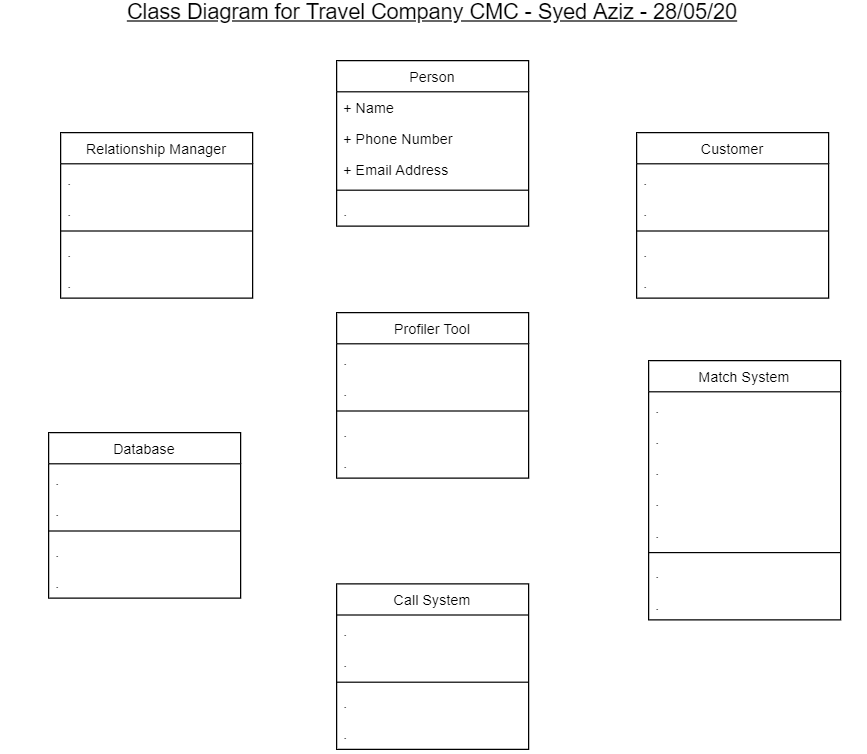

The diagram above was exported from draw.io. Its source (the exported page's mxGraphModel, read from the mxfile embedded in the PNG):
<mxGraphModel dx="1117" dy="670" grid="1" gridSize="10" guides="1" tooltips="1" connect="1" arrows="1" fold="1" page="1" pageScale="1" pageWidth="827" pageHeight="1169" math="0" shadow="0">
  <root>
    <mxCell id="WIyWlLk6GJQsqaUBKTNV-0" />
    <mxCell id="WIyWlLk6GJQsqaUBKTNV-1" parent="WIyWlLk6GJQsqaUBKTNV-0" />
    <mxCell id="yNCc2F_dKs2cNqfXcaa9-0" value="&lt;font style=&quot;font-size: 18px&quot;&gt;&lt;u&gt;Class Diagram for Travel Company CMC - Syed Aziz - 28/05/20&lt;/u&gt;&lt;/font&gt;" style="text;html=1;strokeColor=none;fillColor=none;align=center;verticalAlign=middle;whiteSpace=wrap;rounded=0;" vertex="1" parent="WIyWlLk6GJQsqaUBKTNV-1">
      <mxGeometry x="60" y="30" width="720" height="20" as="geometry" />
    </mxCell>
    <mxCell id="zkfFHV4jXpPFQw0GAbJ--17" value="Match System" style="swimlane;fontStyle=0;align=center;verticalAlign=top;childLayout=stackLayout;horizontal=1;startSize=26;horizontalStack=0;resizeParent=1;resizeLast=0;collapsible=1;marginBottom=0;rounded=0;shadow=0;strokeWidth=1;" parent="WIyWlLk6GJQsqaUBKTNV-1" vertex="1">
      <mxGeometry x="600" y="330" width="160" height="216" as="geometry">
        <mxRectangle x="550" y="140" width="160" height="26" as="alternateBounds" />
      </mxGeometry>
    </mxCell>
    <mxCell id="zkfFHV4jXpPFQw0GAbJ--18" value="." style="text;align=left;verticalAlign=top;spacingLeft=4;spacingRight=4;overflow=hidden;rotatable=0;points=[[0,0.5],[1,0.5]];portConstraint=eastwest;" parent="zkfFHV4jXpPFQw0GAbJ--17" vertex="1">
      <mxGeometry y="26" width="160" height="26" as="geometry" />
    </mxCell>
    <mxCell id="zkfFHV4jXpPFQw0GAbJ--19" value="." style="text;align=left;verticalAlign=top;spacingLeft=4;spacingRight=4;overflow=hidden;rotatable=0;points=[[0,0.5],[1,0.5]];portConstraint=eastwest;rounded=0;shadow=0;html=0;" parent="zkfFHV4jXpPFQw0GAbJ--17" vertex="1">
      <mxGeometry y="52" width="160" height="26" as="geometry" />
    </mxCell>
    <mxCell id="zkfFHV4jXpPFQw0GAbJ--20" value="." style="text;align=left;verticalAlign=top;spacingLeft=4;spacingRight=4;overflow=hidden;rotatable=0;points=[[0,0.5],[1,0.5]];portConstraint=eastwest;rounded=0;shadow=0;html=0;" parent="zkfFHV4jXpPFQw0GAbJ--17" vertex="1">
      <mxGeometry y="78" width="160" height="26" as="geometry" />
    </mxCell>
    <mxCell id="zkfFHV4jXpPFQw0GAbJ--21" value="." style="text;align=left;verticalAlign=top;spacingLeft=4;spacingRight=4;overflow=hidden;rotatable=0;points=[[0,0.5],[1,0.5]];portConstraint=eastwest;rounded=0;shadow=0;html=0;" parent="zkfFHV4jXpPFQw0GAbJ--17" vertex="1">
      <mxGeometry y="104" width="160" height="26" as="geometry" />
    </mxCell>
    <mxCell id="zkfFHV4jXpPFQw0GAbJ--22" value="." style="text;align=left;verticalAlign=top;spacingLeft=4;spacingRight=4;overflow=hidden;rotatable=0;points=[[0,0.5],[1,0.5]];portConstraint=eastwest;rounded=0;shadow=0;html=0;" parent="zkfFHV4jXpPFQw0GAbJ--17" vertex="1">
      <mxGeometry y="130" width="160" height="26" as="geometry" />
    </mxCell>
    <mxCell id="zkfFHV4jXpPFQw0GAbJ--23" value="" style="line;html=1;strokeWidth=1;align=left;verticalAlign=middle;spacingTop=-1;spacingLeft=3;spacingRight=3;rotatable=0;labelPosition=right;points=[];portConstraint=eastwest;" parent="zkfFHV4jXpPFQw0GAbJ--17" vertex="1">
      <mxGeometry y="156" width="160" height="8" as="geometry" />
    </mxCell>
    <mxCell id="zkfFHV4jXpPFQw0GAbJ--24" value="." style="text;align=left;verticalAlign=top;spacingLeft=4;spacingRight=4;overflow=hidden;rotatable=0;points=[[0,0.5],[1,0.5]];portConstraint=eastwest;" parent="zkfFHV4jXpPFQw0GAbJ--17" vertex="1">
      <mxGeometry y="164" width="160" height="26" as="geometry" />
    </mxCell>
    <mxCell id="zkfFHV4jXpPFQw0GAbJ--25" value="." style="text;align=left;verticalAlign=top;spacingLeft=4;spacingRight=4;overflow=hidden;rotatable=0;points=[[0,0.5],[1,0.5]];portConstraint=eastwest;" parent="zkfFHV4jXpPFQw0GAbJ--17" vertex="1">
      <mxGeometry y="190" width="160" height="26" as="geometry" />
    </mxCell>
    <mxCell id="zkfFHV4jXpPFQw0GAbJ--0" value="Person" style="swimlane;fontStyle=0;align=center;verticalAlign=top;childLayout=stackLayout;horizontal=1;startSize=26;horizontalStack=0;resizeParent=1;resizeLast=0;collapsible=1;marginBottom=0;rounded=0;shadow=0;strokeWidth=1;" parent="WIyWlLk6GJQsqaUBKTNV-1" vertex="1">
      <mxGeometry x="340" y="80" width="160" height="138" as="geometry">
        <mxRectangle x="230" y="140" width="160" height="26" as="alternateBounds" />
      </mxGeometry>
    </mxCell>
    <mxCell id="zkfFHV4jXpPFQw0GAbJ--1" value="+ Name&#10;" style="text;align=left;verticalAlign=top;spacingLeft=4;spacingRight=4;overflow=hidden;rotatable=0;points=[[0,0.5],[1,0.5]];portConstraint=eastwest;" parent="zkfFHV4jXpPFQw0GAbJ--0" vertex="1">
      <mxGeometry y="26" width="160" height="26" as="geometry" />
    </mxCell>
    <mxCell id="zkfFHV4jXpPFQw0GAbJ--2" value="+ Phone Number" style="text;align=left;verticalAlign=top;spacingLeft=4;spacingRight=4;overflow=hidden;rotatable=0;points=[[0,0.5],[1,0.5]];portConstraint=eastwest;rounded=0;shadow=0;html=0;" parent="zkfFHV4jXpPFQw0GAbJ--0" vertex="1">
      <mxGeometry y="52" width="160" height="26" as="geometry" />
    </mxCell>
    <mxCell id="zkfFHV4jXpPFQw0GAbJ--3" value="+ Email Address" style="text;align=left;verticalAlign=top;spacingLeft=4;spacingRight=4;overflow=hidden;rotatable=0;points=[[0,0.5],[1,0.5]];portConstraint=eastwest;rounded=0;shadow=0;html=0;" parent="zkfFHV4jXpPFQw0GAbJ--0" vertex="1">
      <mxGeometry y="78" width="160" height="26" as="geometry" />
    </mxCell>
    <mxCell id="zkfFHV4jXpPFQw0GAbJ--4" value="" style="line;html=1;strokeWidth=1;align=left;verticalAlign=middle;spacingTop=-1;spacingLeft=3;spacingRight=3;rotatable=0;labelPosition=right;points=[];portConstraint=eastwest;" parent="zkfFHV4jXpPFQw0GAbJ--0" vertex="1">
      <mxGeometry y="104" width="160" height="8" as="geometry" />
    </mxCell>
    <mxCell id="zkfFHV4jXpPFQw0GAbJ--5" value="." style="text;align=left;verticalAlign=top;spacingLeft=4;spacingRight=4;overflow=hidden;rotatable=0;points=[[0,0.5],[1,0.5]];portConstraint=eastwest;" parent="zkfFHV4jXpPFQw0GAbJ--0" vertex="1">
      <mxGeometry y="112" width="160" height="26" as="geometry" />
    </mxCell>
    <mxCell id="yNNYzgGhaQ9cCVmGqaN--16" value="Customer" style="swimlane;fontStyle=0;align=center;verticalAlign=top;childLayout=stackLayout;horizontal=1;startSize=26;horizontalStack=0;resizeParent=1;resizeLast=0;collapsible=1;marginBottom=0;rounded=0;shadow=0;strokeWidth=1;" vertex="1" parent="WIyWlLk6GJQsqaUBKTNV-1">
      <mxGeometry x="590" y="140" width="160" height="138" as="geometry">
        <mxRectangle x="130" y="380" width="160" height="26" as="alternateBounds" />
      </mxGeometry>
    </mxCell>
    <mxCell id="yNNYzgGhaQ9cCVmGqaN--17" value="." style="text;align=left;verticalAlign=top;spacingLeft=4;spacingRight=4;overflow=hidden;rotatable=0;points=[[0,0.5],[1,0.5]];portConstraint=eastwest;" vertex="1" parent="yNNYzgGhaQ9cCVmGqaN--16">
      <mxGeometry y="26" width="160" height="26" as="geometry" />
    </mxCell>
    <mxCell id="yNNYzgGhaQ9cCVmGqaN--18" value="." style="text;align=left;verticalAlign=top;spacingLeft=4;spacingRight=4;overflow=hidden;rotatable=0;points=[[0,0.5],[1,0.5]];portConstraint=eastwest;rounded=0;shadow=0;html=0;" vertex="1" parent="yNNYzgGhaQ9cCVmGqaN--16">
      <mxGeometry y="52" width="160" height="26" as="geometry" />
    </mxCell>
    <mxCell id="yNNYzgGhaQ9cCVmGqaN--19" value="" style="line;html=1;strokeWidth=1;align=left;verticalAlign=middle;spacingTop=-1;spacingLeft=3;spacingRight=3;rotatable=0;labelPosition=right;points=[];portConstraint=eastwest;" vertex="1" parent="yNNYzgGhaQ9cCVmGqaN--16">
      <mxGeometry y="78" width="160" height="8" as="geometry" />
    </mxCell>
    <mxCell id="yNNYzgGhaQ9cCVmGqaN--20" value="." style="text;align=left;verticalAlign=top;spacingLeft=4;spacingRight=4;overflow=hidden;rotatable=0;points=[[0,0.5],[1,0.5]];portConstraint=eastwest;fontStyle=0" vertex="1" parent="yNNYzgGhaQ9cCVmGqaN--16">
      <mxGeometry y="86" width="160" height="26" as="geometry" />
    </mxCell>
    <mxCell id="yNNYzgGhaQ9cCVmGqaN--21" value="." style="text;align=left;verticalAlign=top;spacingLeft=4;spacingRight=4;overflow=hidden;rotatable=0;points=[[0,0.5],[1,0.5]];portConstraint=eastwest;" vertex="1" parent="yNNYzgGhaQ9cCVmGqaN--16">
      <mxGeometry y="112" width="160" height="26" as="geometry" />
    </mxCell>
    <mxCell id="zkfFHV4jXpPFQw0GAbJ--6" value="Relationship Manager" style="swimlane;fontStyle=0;align=center;verticalAlign=top;childLayout=stackLayout;horizontal=1;startSize=26;horizontalStack=0;resizeParent=1;resizeLast=0;collapsible=1;marginBottom=0;rounded=0;shadow=0;strokeWidth=1;" parent="WIyWlLk6GJQsqaUBKTNV-1" vertex="1">
      <mxGeometry x="110" y="140" width="160" height="138" as="geometry">
        <mxRectangle x="130" y="380" width="160" height="26" as="alternateBounds" />
      </mxGeometry>
    </mxCell>
    <mxCell id="zkfFHV4jXpPFQw0GAbJ--7" value="." style="text;align=left;verticalAlign=top;spacingLeft=4;spacingRight=4;overflow=hidden;rotatable=0;points=[[0,0.5],[1,0.5]];portConstraint=eastwest;" parent="zkfFHV4jXpPFQw0GAbJ--6" vertex="1">
      <mxGeometry y="26" width="160" height="26" as="geometry" />
    </mxCell>
    <mxCell id="zkfFHV4jXpPFQw0GAbJ--8" value="." style="text;align=left;verticalAlign=top;spacingLeft=4;spacingRight=4;overflow=hidden;rotatable=0;points=[[0,0.5],[1,0.5]];portConstraint=eastwest;rounded=0;shadow=0;html=0;" parent="zkfFHV4jXpPFQw0GAbJ--6" vertex="1">
      <mxGeometry y="52" width="160" height="26" as="geometry" />
    </mxCell>
    <mxCell id="zkfFHV4jXpPFQw0GAbJ--9" value="" style="line;html=1;strokeWidth=1;align=left;verticalAlign=middle;spacingTop=-1;spacingLeft=3;spacingRight=3;rotatable=0;labelPosition=right;points=[];portConstraint=eastwest;" parent="zkfFHV4jXpPFQw0GAbJ--6" vertex="1">
      <mxGeometry y="78" width="160" height="8" as="geometry" />
    </mxCell>
    <mxCell id="zkfFHV4jXpPFQw0GAbJ--10" value="." style="text;align=left;verticalAlign=top;spacingLeft=4;spacingRight=4;overflow=hidden;rotatable=0;points=[[0,0.5],[1,0.5]];portConstraint=eastwest;fontStyle=0" parent="zkfFHV4jXpPFQw0GAbJ--6" vertex="1">
      <mxGeometry y="86" width="160" height="26" as="geometry" />
    </mxCell>
    <mxCell id="zkfFHV4jXpPFQw0GAbJ--11" value="." style="text;align=left;verticalAlign=top;spacingLeft=4;spacingRight=4;overflow=hidden;rotatable=0;points=[[0,0.5],[1,0.5]];portConstraint=eastwest;" parent="zkfFHV4jXpPFQw0GAbJ--6" vertex="1">
      <mxGeometry y="112" width="160" height="26" as="geometry" />
    </mxCell>
    <mxCell id="yNNYzgGhaQ9cCVmGqaN--10" value="Database" style="swimlane;fontStyle=0;align=center;verticalAlign=top;childLayout=stackLayout;horizontal=1;startSize=26;horizontalStack=0;resizeParent=1;resizeLast=0;collapsible=1;marginBottom=0;rounded=0;shadow=0;strokeWidth=1;" vertex="1" parent="WIyWlLk6GJQsqaUBKTNV-1">
      <mxGeometry x="100" y="390" width="160" height="138" as="geometry">
        <mxRectangle x="130" y="380" width="160" height="26" as="alternateBounds" />
      </mxGeometry>
    </mxCell>
    <mxCell id="yNNYzgGhaQ9cCVmGqaN--11" value="." style="text;align=left;verticalAlign=top;spacingLeft=4;spacingRight=4;overflow=hidden;rotatable=0;points=[[0,0.5],[1,0.5]];portConstraint=eastwest;" vertex="1" parent="yNNYzgGhaQ9cCVmGqaN--10">
      <mxGeometry y="26" width="160" height="26" as="geometry" />
    </mxCell>
    <mxCell id="yNNYzgGhaQ9cCVmGqaN--12" value="." style="text;align=left;verticalAlign=top;spacingLeft=4;spacingRight=4;overflow=hidden;rotatable=0;points=[[0,0.5],[1,0.5]];portConstraint=eastwest;rounded=0;shadow=0;html=0;" vertex="1" parent="yNNYzgGhaQ9cCVmGqaN--10">
      <mxGeometry y="52" width="160" height="26" as="geometry" />
    </mxCell>
    <mxCell id="yNNYzgGhaQ9cCVmGqaN--13" value="" style="line;html=1;strokeWidth=1;align=left;verticalAlign=middle;spacingTop=-1;spacingLeft=3;spacingRight=3;rotatable=0;labelPosition=right;points=[];portConstraint=eastwest;" vertex="1" parent="yNNYzgGhaQ9cCVmGqaN--10">
      <mxGeometry y="78" width="160" height="8" as="geometry" />
    </mxCell>
    <mxCell id="yNNYzgGhaQ9cCVmGqaN--14" value="." style="text;align=left;verticalAlign=top;spacingLeft=4;spacingRight=4;overflow=hidden;rotatable=0;points=[[0,0.5],[1,0.5]];portConstraint=eastwest;fontStyle=0" vertex="1" parent="yNNYzgGhaQ9cCVmGqaN--10">
      <mxGeometry y="86" width="160" height="26" as="geometry" />
    </mxCell>
    <mxCell id="yNNYzgGhaQ9cCVmGqaN--15" value="." style="text;align=left;verticalAlign=top;spacingLeft=4;spacingRight=4;overflow=hidden;rotatable=0;points=[[0,0.5],[1,0.5]];portConstraint=eastwest;" vertex="1" parent="yNNYzgGhaQ9cCVmGqaN--10">
      <mxGeometry y="112" width="160" height="26" as="geometry" />
    </mxCell>
    <mxCell id="yNNYzgGhaQ9cCVmGqaN--4" value="Profiler Tool" style="swimlane;fontStyle=0;align=center;verticalAlign=top;childLayout=stackLayout;horizontal=1;startSize=26;horizontalStack=0;resizeParent=1;resizeLast=0;collapsible=1;marginBottom=0;rounded=0;shadow=0;strokeWidth=1;" vertex="1" parent="WIyWlLk6GJQsqaUBKTNV-1">
      <mxGeometry x="340" y="290" width="160" height="138" as="geometry">
        <mxRectangle x="130" y="380" width="160" height="26" as="alternateBounds" />
      </mxGeometry>
    </mxCell>
    <mxCell id="yNNYzgGhaQ9cCVmGqaN--5" value="." style="text;align=left;verticalAlign=top;spacingLeft=4;spacingRight=4;overflow=hidden;rotatable=0;points=[[0,0.5],[1,0.5]];portConstraint=eastwest;" vertex="1" parent="yNNYzgGhaQ9cCVmGqaN--4">
      <mxGeometry y="26" width="160" height="26" as="geometry" />
    </mxCell>
    <mxCell id="yNNYzgGhaQ9cCVmGqaN--6" value="." style="text;align=left;verticalAlign=top;spacingLeft=4;spacingRight=4;overflow=hidden;rotatable=0;points=[[0,0.5],[1,0.5]];portConstraint=eastwest;rounded=0;shadow=0;html=0;" vertex="1" parent="yNNYzgGhaQ9cCVmGqaN--4">
      <mxGeometry y="52" width="160" height="26" as="geometry" />
    </mxCell>
    <mxCell id="yNNYzgGhaQ9cCVmGqaN--7" value="" style="line;html=1;strokeWidth=1;align=left;verticalAlign=middle;spacingTop=-1;spacingLeft=3;spacingRight=3;rotatable=0;labelPosition=right;points=[];portConstraint=eastwest;" vertex="1" parent="yNNYzgGhaQ9cCVmGqaN--4">
      <mxGeometry y="78" width="160" height="8" as="geometry" />
    </mxCell>
    <mxCell id="yNNYzgGhaQ9cCVmGqaN--8" value="." style="text;align=left;verticalAlign=top;spacingLeft=4;spacingRight=4;overflow=hidden;rotatable=0;points=[[0,0.5],[1,0.5]];portConstraint=eastwest;fontStyle=0" vertex="1" parent="yNNYzgGhaQ9cCVmGqaN--4">
      <mxGeometry y="86" width="160" height="26" as="geometry" />
    </mxCell>
    <mxCell id="yNNYzgGhaQ9cCVmGqaN--9" value="." style="text;align=left;verticalAlign=top;spacingLeft=4;spacingRight=4;overflow=hidden;rotatable=0;points=[[0,0.5],[1,0.5]];portConstraint=eastwest;" vertex="1" parent="yNNYzgGhaQ9cCVmGqaN--4">
      <mxGeometry y="112" width="160" height="26" as="geometry" />
    </mxCell>
    <mxCell id="yNNYzgGhaQ9cCVmGqaN--22" value="Call System" style="swimlane;fontStyle=0;align=center;verticalAlign=top;childLayout=stackLayout;horizontal=1;startSize=26;horizontalStack=0;resizeParent=1;resizeLast=0;collapsible=1;marginBottom=0;rounded=0;shadow=0;strokeWidth=1;" vertex="1" parent="WIyWlLk6GJQsqaUBKTNV-1">
      <mxGeometry x="340" y="516" width="160" height="138" as="geometry">
        <mxRectangle x="130" y="380" width="160" height="26" as="alternateBounds" />
      </mxGeometry>
    </mxCell>
    <mxCell id="yNNYzgGhaQ9cCVmGqaN--23" value="." style="text;align=left;verticalAlign=top;spacingLeft=4;spacingRight=4;overflow=hidden;rotatable=0;points=[[0,0.5],[1,0.5]];portConstraint=eastwest;" vertex="1" parent="yNNYzgGhaQ9cCVmGqaN--22">
      <mxGeometry y="26" width="160" height="26" as="geometry" />
    </mxCell>
    <mxCell id="yNNYzgGhaQ9cCVmGqaN--24" value="." style="text;align=left;verticalAlign=top;spacingLeft=4;spacingRight=4;overflow=hidden;rotatable=0;points=[[0,0.5],[1,0.5]];portConstraint=eastwest;rounded=0;shadow=0;html=0;" vertex="1" parent="yNNYzgGhaQ9cCVmGqaN--22">
      <mxGeometry y="52" width="160" height="26" as="geometry" />
    </mxCell>
    <mxCell id="yNNYzgGhaQ9cCVmGqaN--25" value="" style="line;html=1;strokeWidth=1;align=left;verticalAlign=middle;spacingTop=-1;spacingLeft=3;spacingRight=3;rotatable=0;labelPosition=right;points=[];portConstraint=eastwest;" vertex="1" parent="yNNYzgGhaQ9cCVmGqaN--22">
      <mxGeometry y="78" width="160" height="8" as="geometry" />
    </mxCell>
    <mxCell id="yNNYzgGhaQ9cCVmGqaN--26" value="." style="text;align=left;verticalAlign=top;spacingLeft=4;spacingRight=4;overflow=hidden;rotatable=0;points=[[0,0.5],[1,0.5]];portConstraint=eastwest;fontStyle=0" vertex="1" parent="yNNYzgGhaQ9cCVmGqaN--22">
      <mxGeometry y="86" width="160" height="26" as="geometry" />
    </mxCell>
    <mxCell id="yNNYzgGhaQ9cCVmGqaN--27" value="." style="text;align=left;verticalAlign=top;spacingLeft=4;spacingRight=4;overflow=hidden;rotatable=0;points=[[0,0.5],[1,0.5]];portConstraint=eastwest;" vertex="1" parent="yNNYzgGhaQ9cCVmGqaN--22">
      <mxGeometry y="112" width="160" height="26" as="geometry" />
    </mxCell>
  </root>
</mxGraphModel>